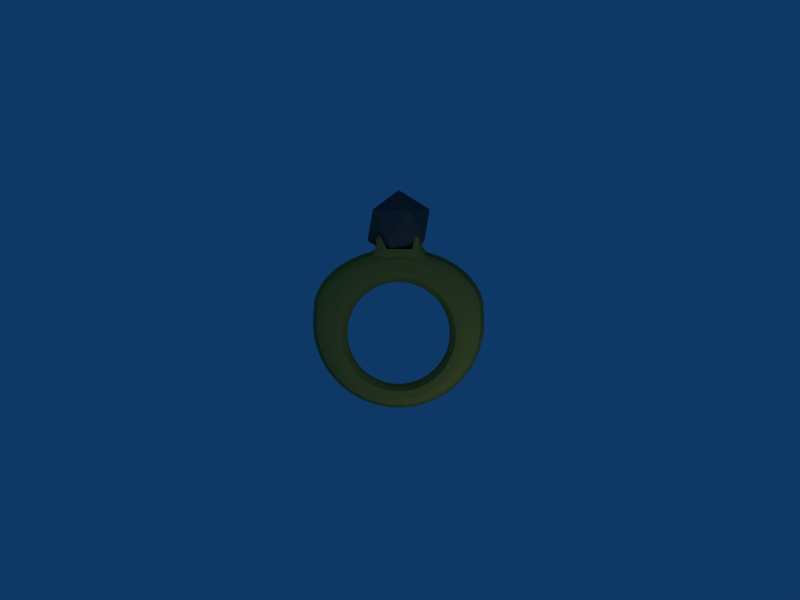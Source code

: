 # Source: ring.blend  (saved by Blender 2.48.1; exported with 4.5.12 LTS)
import bpy
from mathutils import Matrix  # noqa: F401  (used for matrix-valued properties, if any)

bpy.ops.wm.read_factory_settings(use_empty=True)
scene = bpy.context.scene
scene.name = 'Scene'

# ---- collections
col_collection_1 = bpy.data.collections.new('Collection 1'); scene.collection.children.link(col_collection_1)

# ---- materials (node trees are filled in below, after node groups)
mat_material = bpy.data.materials.new('Material')
mat_material.alpha_threshold = 0.0
mat_material.diffuse_color = (0.2856, 0.2856, 0.2856, 1.0)
mat_material.roughness = 0.5
mat_material.specular_intensity = 0.9924
mat_material.line_color = (0.0, 0.0, 0.0, 1.0)
mat_material_001 = bpy.data.materials.new('Material.001')
mat_material_001.alpha_threshold = 0.0
mat_material_001.diffuse_color = (0.6425, 0.5065, 0.2145, 1.0)
mat_material_001.roughness = 0.5
mat_material_001.specular_intensity = 0.0
mat_material_001.line_color = (0.0, 0.0, 0.0, 1.0)

# ---- material node trees

# ---- world
world_world = bpy.data.worlds.new('World'); scene.world = world_world
world_world.color = (0.05656, 0.2208, 0.4)
world_world.use_sun_shadow = False
world_world.sun_shadow_jitter_overblur = 0.0
world_world.cycles.sampling_method = 'MANUAL'
world_world.cycles.sample_map_resolution = 256

# ---- cameras
cam_camera = bpy.data.cameras.new('Camera')
cam_camera.passepartout_alpha = 0.2
cam_camera.clip_end = 100.0
cam_camera.lens = 35.0
cam_camera.ortho_scale = 7.314
cam_camera.show_passepartout = False
cam_camera.show_safe_areas = True
cam_camera.dof.focus_distance = 0.0
cam_camera.dof.aperture_fstop = 128.0

# ---- lights
light_spot_001 = bpy.data.lights.new('Spot.001', 'POINT')
light_spot_001.transmission_factor = 0.0
light_spot_001.cutoff_distance = 30.0
light_spot_001.energy = 100.0
light_spot_001.shadow_buffer_clip_start = 1.001
light_spot_001.shadow_soft_size = 1.0
light_spot_001.shadow_maximum_resolution = 0.006
light_spot_001.use_absolute_resolution = True
light_spot_001.cycles.use_multiple_importance_sampling = False
light_spot = bpy.data.lights.new('Spot', 'POINT')
light_spot.transmission_factor = 0.0
light_spot.cutoff_distance = 30.0
light_spot.energy = 100.0
light_spot.shadow_buffer_clip_start = 1.001
light_spot.shadow_soft_size = 1.0
light_spot.shadow_maximum_resolution = 0.006
light_spot.use_absolute_resolution = True
light_spot.cycles.use_multiple_importance_sampling = False

# ---- meshes
me_sphere = bpy.data.meshes.new('Sphere')
me_sphere.from_pydata([(0.0, 2.468e-09, -0.5031), (0.364, -0.2645, -0.225), (-0.139, -0.428, -0.225), (-0.45, 2.468e-09, -0.225), (-0.139, 0.428, -0.225), (0.364, 0.2645, -0.225), (0.139, -0.428, 0.225), (-0.364, -0.2645, 0.225), (-0.364, 0.2645, 0.225), (0.139, 0.428, 0.225), (0.45, 2.468e-09, 0.225), (0.0, 2.468e-09, 0.5031)], [], [(2, 0, 1), (1, 0, 5), (3, 0, 2), (4, 0, 3), (5, 0, 4), (1, 5, 10), (2, 1, 6), (3, 2, 7), (4, 3, 8), (5, 4, 9), (10, 6, 1), (6, 7, 2), (7, 8, 3), (8, 9, 4), (9, 10, 5), (6, 10, 11), (7, 6, 11), (8, 7, 11), (9, 8, 11), (10, 9, 11)])
me_sphere.materials.append(mat_material)
me_sphere.use_remesh_preserve_volume = False
me_sphere.use_remesh_preserve_attributes = False
me_sphere.use_mirror_vertex_groups = False
me_sphere.update()
me_torus = bpy.data.meshes.new('Torus')
me_torus.from_pydata([(1.248, 0.07586, 0.0), (1.229, 0.07471, 0.09567), (1.175, 0.07142, 0.1963), (1.094, 0.06649, 0.2214), (0.9985, -0.01064, 0.2302), (0.903, -0.09425, 0.2214), (0.822, -0.09917, 0.1963), (0.7679, -0.1025, 0.09567), (0.7489, -0.1036, 2.776e-17), (0.7679, -0.1025, -0.09567), (0.822, -0.09917, -0.1951), (0.903, -0.09425, -0.222), (0.9985, -0.01064, -0.2314), (1.094, 0.06649, -0.222), (1.175, 0.07142, -0.1951), (1.229, 0.07471, -0.09567), (1.227, 0.337, 0.0), (1.209, 0.3343, 0.09567), (1.156, 0.3267, 0.1963), (1.076, 0.3153, 0.2214), (0.982, 0.1191, 0.2302), (0.8881, 0.0231, 0.2214), (0.8085, 0.007653, 0.1963), (0.7553, -0.002668, 0.09567), (0.7366, -0.006293, 2.776e-17), (0.7553, -0.002668, -0.09567), (0.8085, 0.007653, -0.1951), (0.8881, 0.0231, -0.222), (0.982, 0.1191, -0.2314), (1.076, 0.3153, -0.222), (1.156, 0.3267, -0.1951), (1.209, 0.3343, -0.09567), (1.186, 0.4537, 0.0), (1.168, 0.4493, 0.09567), (1.116, 0.4366, 0.1963), (1.039, 0.4176, 0.2214), (0.9487, 0.2456, 0.2302), (0.858, 0.1375, 0.2214), (0.7811, 0.1118, 0.1963), (0.7297, 0.09462, 0.09567), (0.7116, 0.08859, 2.776e-17), (0.7297, 0.09462, -0.09567), (0.7811, 0.1118, -0.1951), (0.858, 0.1375, -0.222), (0.9487, 0.2456, -0.2314), (1.039, 0.4176, -0.222), (1.116, 0.4366, -0.1951), (1.168, 0.4493, -0.09567), (1.124, 0.5655, 0.0), (1.107, 0.5594, 0.09567), (1.058, 0.5418, 0.1963), (0.9853, 0.5156, 0.2214), (0.8993, 0.3667, 0.2302), (0.8132, 0.247, 0.2214), (0.7403, 0.2115, 0.1963), (0.6916, 0.1877, 0.09567), (0.6745, 0.1794, 2.776e-17), (0.6916, 0.1877, -0.09567), (0.7403, 0.2115, -0.1951), (0.8132, 0.247, -0.222), (0.8993, 0.3667, -0.2314), (0.9853, 0.5156, -0.222), (1.058, 0.5418, -0.1951), (1.107, 0.5594, -0.09567), (1.043, 0.6704, 0.0), (1.027, 0.6626, 0.09567), (0.9818, 0.6405, 0.1963), (0.9142, 0.6075, 0.2214), (0.8344, 0.4803, 0.2302), (0.7546, 0.3497, 0.2214), (0.6869, 0.305, 0.1963), (0.6417, 0.2751, 0.09567), (0.6259, 0.2646, 2.776e-17), (0.6417, 0.2751, -0.09567), (0.6869, 0.305, -0.1951), (0.7546, 0.3497, -0.222), (0.8344, 0.4803, -0.2314), (0.9142, 0.6075, -0.222), (0.9818, 0.6405, -0.1951), (1.027, 0.6626, -0.09567), (0.944, 0.7665, 0.0), (0.9296, 0.7573, 0.09567), (0.8887, 0.731, 0.1963), (0.8275, 0.6918, 0.2214), (0.7552, 0.5845, 0.2302), (0.683, 0.4439, 0.2214), (0.6218, 0.3907, 0.1963), (0.5809, 0.3552, 0.09567), (0.5665, 0.3427, 2.776e-17), (0.5809, 0.3552, -0.09567), (0.6218, 0.3907, -0.1951), (0.683, 0.4439, -0.222), (0.7552, 0.5845, -0.2314), (0.8275, 0.6918, -0.222), (0.8887, 0.731, -0.1951), (0.9296, 0.7573, -0.09567), (0.8289, 0.8523, 0.0), (0.8163, 0.8418, 0.09567), (0.7804, 0.8118, 0.1963), (0.7266, 0.767, 0.2214), (0.6632, 0.6774, 0.2302), (0.5998, 0.528, 0.2214), (0.546, 0.4672, 0.1963), (0.5101, 0.4266, 0.09567), (0.4975, 0.4124, 2.776e-17), (0.5101, 0.4266, -0.09567), (0.546, 0.4672, -0.1951), (0.5998, 0.528, -0.222), (0.6632, 0.6774, -0.2314), (0.7266, 0.767, -0.222), (0.7804, 0.8118, -0.1951), (0.8163, 0.8418, -0.09567), (0.6997, 0.9262, 0.0), (0.689, 0.9146, 0.09567), (0.6587, 0.8814, 0.1963), (0.6133, 0.8318, 0.2214), (0.5598, 0.7575, 0.2302), (0.5063, 0.6004, 0.2214), (0.4609, 0.5332, 0.1963), (0.4306, 0.4883, 0.09567), (0.4199, 0.4725, 2.776e-17), (0.4306, 0.4883, -0.09567), (0.4609, 0.5332, -0.1951), (0.5063, 0.6004, -0.222), (0.5598, 0.7575, -0.2314), (0.6133, 0.8318, -0.222), (0.6587, 0.8814, -0.1951), (0.689, 0.9146, -0.09567), (0.5584, 0.9871, 0.0), (0.5499, 0.9745, 0.09567), (0.5258, 0.9387, 0.1963), (0.4895, 0.8851, 0.2214), (0.4468, 0.8234, 0.2302), (0.4041, 0.66, 0.2214), (0.3679, 0.5875, 0.1963), (0.3437, 0.539, 0.09567), (0.3352, 0.5219, 2.776e-17), (0.3437, 0.539, -0.09567), (0.3679, 0.5875, -0.1951), (0.4041, 0.66, -0.222), (0.4468, 0.8234, -0.2314), (0.4895, 0.8851, -0.222), (0.5258, 0.9387, -0.1951), (0.5499, 0.9745, -0.09567), (0.4077, 1.034, 0.0), (0.4015, 1.021, 0.09567), (0.3838, 0.9827, 0.1963), (0.3574, 0.9261, 0.2214), (0.3262, 0.8741, 0.2302), (0.295, 0.7058, 0.2214), (0.2686, 0.6291, 0.1963), (0.2509, 0.5779, 0.09567), (0.2447, 0.5599, 2.776e-17), (0.2509, 0.5779, -0.09567), (0.2686, 0.6291, -0.1951), (0.295, 0.7058, -0.222), (0.3262, 0.8741, -0.2314), (0.3574, 0.9261, -0.222), (0.3838, 0.9827, -0.1951), (0.4015, 1.021, -0.09567), (0.3735, 1.074, -0.0002956), (0.3486, 1.097, 0.1731), (0.2975, 1.07, 0.2616), (0.2191, 0.954, 0.2214), (0.2, 0.9085, 0.2302), (0.1809, 0.737, 0.2214), (0.1647, 0.6575, 0.1963), (0.1539, 0.6044, 0.09567), (0.1501, 0.5858, 2.776e-17), (0.1539, 0.6044, -0.09567), (0.1647, 0.6575, -0.1951), (0.1809, 0.737, -0.222), (0.2, 0.9085, -0.2314), (0.2191, 0.954, -0.222), (0.2349, 1.059, -0.2871), (0.3678, 1.072, -0.2142), (0.239, 1.031, -0.0002956), (0.237, 1.029, 0.2136), (0.1923, 1.075, 0.2892), (0.07712, 0.9683, 0.2214), (0.07041, 0.9262, 0.2302), (0.06371, 0.753, 0.2214), (0.05802, 0.6721, 0.1963), (0.05422, 0.618, 0.09567), (0.05289, 0.599, 2.776e-17), (0.05422, 0.618, -0.09567), (0.05802, 0.6721, -0.1951), (0.06371, 0.753, -0.222), (0.07041, 0.9262, -0.2314), (0.07712, 0.9683, -0.222), (0.1923, 1.075, -0.2871), (0.237, 1.029, -0.2142), (-0.2381, 1.031, -0.0002956), (-0.2279, 1.042, 0.1861), (-0.1665, 1.078, 0.2882), (-0.0662, 0.9688, 0.2214), (-0.06039, 0.9268, 0.2302), (-0.05459, 0.7535, 0.2214), (-0.04966, 0.6726, 0.1963), (-0.04637, 0.6185, 0.09567), (-0.04522, 0.5995, 2.776e-17), (-0.04637, 0.6185, -0.09567), (-0.04966, 0.6726, -0.1951), (-0.05459, 0.7535, -0.222), (-0.06039, 0.9268, -0.2314), (-0.0662, 0.9688, -0.222), (-0.1921, 1.075, -0.2871), (-0.2363, 1.029, -0.2142), (-0.3621, 1.074, -0.0002956), (-0.3327, 1.07, 0.2327), (-0.2242, 1.061, 0.2892), (-0.2084, 0.9555, 0.2214), (-0.1902, 0.9104, 0.2302), (-0.1719, 0.7386, 0.2214), (-0.1565, 0.659, 0.1963), (-0.1462, 0.6058, 0.09567), (-0.1425, 0.5871, 2.776e-17), (-0.1462, 0.6058, -0.09567), (-0.1565, 0.659, -0.1951), (-0.1719, 0.7386, -0.222), (-0.1902, 0.9104, -0.2314), (-0.2084, 0.9555, -0.222), (-0.2242, 1.061, -0.2871), (-0.3566, 1.072, -0.2142), (-0.3959, 1.037, 0.0), (-0.3899, 1.023, 0.09567), (-0.3727, 0.9854, 0.1963), (-0.347, 0.9285, 0.2214), (-0.3167, 0.8771, 0.2302), (-0.2863, 0.7086, 0.2214), (-0.2606, 0.6316, 0.1963), (-0.2435, 0.5802, 0.09567), (-0.2374, 0.5622, 2.776e-17), (-0.2435, 0.5802, -0.09567), (-0.2606, 0.6316, -0.1951), (-0.2863, 0.7086, -0.222), (-0.3167, 0.8771, -0.2314), (-0.347, 0.9285, -0.222), (-0.3727, 0.9854, -0.1951), (-0.3899, 1.023, -0.09567), (-0.5473, 0.991, 0.0), (-0.5389, 0.9783, 0.09567), (-0.5152, 0.9423, 0.1963), (-0.4797, 0.8885, 0.2214), (-0.4377, 0.8276, 0.2302), (-0.3958, 0.6638, 0.2214), (-0.3603, 0.5909, 0.1963), (-0.3366, 0.5422, 0.09567), (-0.3282, 0.5251, 2.776e-17), (-0.3366, 0.5422, -0.09567), (-0.3603, 0.5909, -0.1951), (-0.3958, 0.6638, -0.222), (-0.4377, 0.8276, -0.2314), (-0.4797, 0.8885, -0.222), (-0.5152, 0.9423, -0.1951), (-0.5389, 0.9783, -0.09567), (-0.6892, 0.9311, 0.0), (-0.6788, 0.9194, 0.09567), (-0.6489, 0.886, 0.1963), (-0.6041, 0.836, 0.2214), (-0.5513, 0.7627, 0.2302), (-0.4986, 0.6051, 0.2214), (-0.4538, 0.5375, 0.1963), (-0.4239, 0.4923, 0.09567), (-0.4134, 0.4764, 2.776e-17), (-0.4239, 0.4923, -0.09567), (-0.4538, 0.5375, -0.1951), (-0.4986, 0.6051, -0.222), (-0.5513, 0.7627, -0.2314), (-0.6041, 0.836, -0.222), (-0.6489, 0.886, -0.1951), (-0.6788, 0.9194, -0.09567), (-0.8194, 0.858, 0.0), (-0.807, 0.8474, 0.09567), (-0.7714, 0.8172, 0.1963), (-0.7182, 0.772, 0.2214), (-0.6555, 0.6836, 0.2302), (-0.5927, 0.5336, 0.2214), (-0.5396, 0.4723, 0.1963), (-0.504, 0.4314, 0.09567), (-0.4915, 0.4171, 2.776e-17), (-0.504, 0.4314, -0.09567), (-0.5396, 0.4723, -0.1951), (-0.5927, 0.5336, -0.222), (-0.6555, 0.6836, -0.2314), (-0.7182, 0.772, -0.222), (-0.7714, 0.8172, -0.1951), (-0.807, 0.8474, -0.09567), (-0.9356, 0.773, 0.0), (-0.9213, 0.7637, 0.09567), (-0.8808, 0.7372, 0.1963), (-0.82, 0.6975, 0.2214), (-0.7484, 0.5916, 0.2302), (-0.6768, 0.4503, 0.2214), (-0.6161, 0.3966, 0.1963), (-0.5755, 0.3606, 0.09567), (-0.5612, 0.348, 2.776e-17), (-0.5755, 0.3606, -0.09567), (-0.6161, 0.3966, -0.1951), (-0.6768, 0.4503, -0.222), (-0.7484, 0.5916, -0.2314), (-0.82, 0.6975, -0.222), (-0.8808, 0.7372, -0.1951), (-0.9213, 0.7637, -0.09567), (-1.036, 0.6776, 0.0), (-1.02, 0.6697, 0.09567), (-0.9751, 0.6474, 0.1963), (-0.9078, 0.6138, 0.2214), (-0.8285, 0.4882, 0.2302), (-0.7492, 0.3568, 0.2214), (-0.682, 0.3114, 0.1963), (-0.6371, 0.2811, 0.09567), (-0.6213, 0.2705, 2.776e-17), (-0.6371, 0.2811, -0.09567), (-0.682, 0.3114, -0.1951), (-0.7492, 0.3568, -0.222), (-0.8285, 0.4882, -0.2314), (-0.9078, 0.6138, -0.222), (-0.9751, 0.6474, -0.1951), (-1.02, 0.6697, -0.09567), (-1.118, 0.5733, 0.0), (-1.101, 0.567, 0.09567), (-1.053, 0.5492, 0.1963), (-0.9801, 0.5224, 0.2214), (-0.8945, 0.3752, 0.2302), (-0.8089, 0.2547, 0.2214), (-0.7363, 0.2184, 0.1963), (-0.6878, 0.1942, 0.09567), (-0.6708, 0.1857, 2.776e-17), (-0.6878, 0.1942, -0.09567), (-0.7363, 0.2184, -0.1951), (-0.8089, 0.2547, -0.222), (-0.8945, 0.3752, -0.2314), (-0.9801, 0.5224, -0.222), (-1.053, 0.5492, -0.1951), (-1.101, 0.567, -0.09567), (-1.181, 0.462, 0.0), (-1.163, 0.4574, 0.09567), (-1.112, 0.4444, 0.1963), (-1.036, 0.4248, 0.2214), (-0.9451, 0.2546, 0.2302), (-0.8547, 0.1456, 0.2214), (-0.778, 0.1192, 0.1963), (-0.7267, 0.1015, 0.09567), (-0.7087, 0.09529, 2.776e-17), (-0.7267, 0.1015, -0.09567), (-0.778, 0.1192, -0.1951), (-0.8547, 0.1456, -0.222), (-0.9451, 0.2546, -0.2314), (-1.036, 0.4248, -0.222), (-1.112, 0.4444, -0.1951), (-1.163, 0.4574, -0.09567), (-1.225, 0.3455, 0.0), (-1.206, 0.3427, 0.09567), (-1.153, 0.3347, 0.1963), (-1.073, 0.3227, 0.2214), (-0.9796, 0.1284, 0.2302), (-0.8858, 0.03147, 0.2214), (-0.8063, 0.01527, 0.1963), (-0.7532, 0.004448, 0.09567), (-0.7346, 0.000647, 2.776e-17), (-0.7532, 0.004448, -0.09567), (-0.8063, 0.01527, -0.1951), (-0.8858, 0.03147, -0.222), (-0.9796, 0.1284, -0.2314), (-1.073, 0.3227, -0.222), (-1.153, 0.3347, -0.1951), (-1.206, 0.3427, -0.09567), (-1.247, 0.08763, 0.0), (-1.228, 0.08629, 0.09567), (-1.174, 0.08249, 0.1963), (-1.093, 0.07681, 0.2214), (-0.9972, -0.001222, 0.2302), (-0.9018, -0.08574, 0.2214), (-0.8209, -0.09142, 0.1963), (-0.7668, -0.09522, 0.09567), (-0.7479, -0.09656, 2.776e-17), (-0.7668, -0.09522, -0.09567), (-0.8209, -0.09142, -0.1951), (-0.9018, -0.08574, -0.222), (-0.9972, -0.001222, -0.2314), (-1.093, 0.07681, -0.222), (-1.174, 0.08249, -0.1951), (-1.228, 0.08629, -0.09567), (-1.247, -0.07588, 0.0), (-1.228, -0.07472, 0.09567), (-1.174, -0.07143, 0.1963), (-1.093, -0.06651, 0.2214), (-0.9979, -0.132, 0.2302), (-0.9024, -0.204, 0.2214), (-0.8214, -0.1991, 0.1963), (-0.7673, -0.1958, 0.09567), (-0.7483, -0.1947, 2.776e-17), (-0.7673, -0.1958, -0.09567), (-0.8214, -0.1991, -0.1951), (-0.9024, -0.204, -0.222), (-0.9979, -0.132, -0.2314), (-1.093, -0.06651, -0.222), (-1.174, -0.07143, -0.1951), (-1.228, -0.07472, -0.09567), (-1.227, -0.2381, 0.0), (-1.208, -0.2345, 0.09567), (-1.155, -0.2241, 0.1963), (-1.075, -0.2087, 0.2214), (-0.9814, -0.2618, 0.2302), (-0.8875, -0.3214, 0.2214), (-0.8079, -0.3059, 0.1963), (-0.7546, -0.2956, 0.09567), (-0.736, -0.292, 2.776e-17), (-0.7546, -0.2956, -0.09567), (-0.8079, -0.3059, -0.1951), (-0.8875, -0.3214, -0.222), (-0.9814, -0.2618, -0.2314), (-1.075, -0.2087, -0.222), (-1.155, -0.2241, -0.1951), (-1.208, -0.2345, -0.09567), (-1.185, -0.3962, 0.0), (-1.167, -0.3902, 0.09567), (-1.116, -0.373, 0.1963), (-1.039, -0.3473, 0.2214), (-0.9481, -0.3883, 0.2302), (-0.8574, -0.4358, 0.2214), (-0.7805, -0.4101, 0.1963), (-0.7291, -0.3929, 0.09567), (-0.711, -0.3869, 2.776e-17), (-0.7291, -0.3929, -0.09567), (-0.7805, -0.4101, -0.1951), (-0.8574, -0.4358, -0.222), (-0.9481, -0.3883, -0.2314), (-1.039, -0.3473, -0.222), (-1.116, -0.373, -0.1951), (-1.167, -0.3902, -0.09567), (-1.123, -0.5476, 0.0), (-1.106, -0.5392, 0.09567), (-1.058, -0.5155, 0.1963), (-0.9846, -0.48, 0.2214), (-0.8986, -0.5094, 0.2302), (-0.8126, -0.5453, 0.2214), (-0.7397, -0.5098, 0.1963), (-0.691, -0.486, 0.09567), (-0.6739, -0.4777, 2.776e-17), (-0.691, -0.486, -0.09567), (-0.7397, -0.5098, -0.1951), (-0.8126, -0.5453, -0.222), (-0.8986, -0.5094, -0.2314), (-0.9846, -0.48, -0.222), (-1.058, -0.5155, -0.1951), (-1.106, -0.5392, -0.09567), (-1.042, -0.6896, 0.0), (-1.026, -0.6791, 0.09567), (-0.9812, -0.6492, 0.1963), (-0.9136, -0.6044, 0.2214), (-0.8338, -0.623, 0.2302), (-0.754, -0.648, 0.2214), (-0.6863, -0.6033, 0.1963), (-0.6411, -0.5734, 0.09567), (-0.6253, -0.5629, 2.776e-17), (-0.6411, -0.5734, -0.09567), (-0.6863, -0.6033, -0.1951), (-0.754, -0.648, -0.222), (-0.8338, -0.623, -0.2314), (-0.9136, -0.6044, -0.222), (-0.9812, -0.6492, -0.1951), (-1.026, -0.6791, -0.09567), (-0.9434, -0.8197, 0.0), (-0.929, -0.8073, 0.09567), (-0.8881, -0.7717, 0.1963), (-0.8269, -0.7185, 0.2214), (-0.7546, -0.7271, 0.2302), (-0.6824, -0.7422, 0.2214), (-0.6212, -0.689, 0.1963), (-0.5803, -0.6535, 0.09567), (-0.5659, -0.641, 2.776e-17), (-0.5803, -0.6535, -0.09567), (-0.6212, -0.689, -0.1951), (-0.6824, -0.7422, -0.222), (-0.7546, -0.7271, -0.2314), (-0.8269, -0.7185, -0.222), (-0.8881, -0.7717, -0.1951), (-0.929, -0.8073, -0.09567), (-0.8283, -0.9359, 0.0), (-0.8157, -0.9217, 0.09567), (-0.7798, -0.8811, 0.1963), (-0.726, -0.8204, 0.2214), (-0.6626, -0.8201, 0.2302), (-0.5992, -0.8262, 0.2214), (-0.5454, -0.7655, 0.1963), (-0.5095, -0.7249, 0.09567), (-0.4969, -0.7107, 2.776e-17), (-0.5095, -0.7249, -0.09567), (-0.5454, -0.7655, -0.1951), (-0.5992, -0.8262, -0.222), (-0.6626, -0.8201, -0.2314), (-0.726, -0.8204, -0.222), (-0.7798, -0.8811, -0.1951), (-0.8157, -0.9217, -0.09567), (-0.6991, -1.036, 0.0), (-0.6884, -1.02, 0.09567), (-0.6581, -0.9754, 0.1963), (-0.6127, -0.9081, 0.2214), (-0.5592, -0.9002, 0.2302), (-0.5057, -0.8987, 0.2214), (-0.4603, -0.8315, 0.1963), (-0.43, -0.7865, 0.09567), (-0.4193, -0.7708, 2.776e-17), (-0.43, -0.7865, -0.09567), (-0.4603, -0.8315, -0.1951), (-0.5057, -0.8987, -0.222), (-0.5592, -0.9002, -0.2314), (-0.6127, -0.9081, -0.222), (-0.6581, -0.9754, -0.1951), (-0.6884, -1.02, -0.09567), (-0.5578, -1.118, 0.0), (-0.5493, -1.101, 0.09567), (-0.5251, -1.053, 0.1963), (-0.4889, -0.9804, 0.2214), (-0.4462, -0.9661, 0.2302), (-0.4035, -0.9583, 0.2214), (-0.3673, -0.8857, 0.1963), (-0.3431, -0.8372, 0.09567), (-0.3346, -0.8202, 2.776e-17), (-0.3431, -0.8372, -0.09567), (-0.3673, -0.8857, -0.1951), (-0.4035, -0.9583, -0.222), (-0.4462, -0.9661, -0.2314), (-0.4889, -0.9804, -0.222), (-0.5251, -1.053, -0.1951), (-0.5493, -1.101, -0.09567), (-0.4071, -1.182, 0.0), (-0.4009, -1.164, 0.09567), (-0.3832, -1.113, 0.1963), (-0.3568, -1.036, 0.2214), (-0.3256, -1.017, 0.2302), (-0.2944, -1.004, 0.2214), (-0.268, -0.9274, 0.1963), (-0.2503, -0.8762, 0.09567), (-0.2441, -0.8582, 2.776e-17), (-0.2503, -0.8762, -0.09567), (-0.268, -0.9274, -0.1951), (-0.2944, -1.004, -0.222), (-0.3256, -1.017, -0.2314), (-0.3568, -1.036, -0.222), (-0.3832, -1.113, -0.1951), (-0.4009, -1.164, -0.09567), (-0.2493, -1.225, 0.0), (-0.2455, -1.206, 0.09567), (-0.2347, -1.153, 0.1963), (-0.2185, -1.074, 0.2214), (-0.1994, -1.051, 0.2302), (-0.1803, -1.035, 0.2214), (-0.1641, -0.9558, 0.1963), (-0.1533, -0.9027, 0.09567), (-0.1495, -0.884, 2.776e-17), (-0.1533, -0.9027, -0.09567), (-0.1641, -0.9558, -0.1951), (-0.1803, -1.035, -0.222), (-0.1994, -1.051, -0.2314), (-0.2185, -1.074, -0.222), (-0.2347, -1.153, -0.1951), (-0.2455, -1.206, -0.09567), (-0.08733, -1.247, 0.0), (-0.086, -1.228, 0.09567), (-0.0822, -1.174, 0.1963), (-0.07651, -1.093, 0.2214), (-0.06981, -1.069, 0.2302), (-0.0631, -1.051, 0.2214), (-0.05741, -0.9703, 0.1963), (-0.05361, -0.9163, 0.09567), (-0.05228, -0.8973, 2.776e-17), (-0.05361, -0.9163, -0.09567), (-0.05741, -0.9703, -0.1951), (-0.0631, -1.051, -0.222), (-0.06981, -1.069, -0.2314), (-0.07651, -1.093, -0.222), (-0.0822, -1.174, -0.1951), (-0.086, -1.228, -0.09567), (0.07617, -1.248, 0.0), (0.07502, -1.229, 0.09567), (0.07173, -1.175, 0.1963), (0.06681, -1.094, 0.2214), (0.061, -1.069, 0.2302), (0.05519, -1.052, 0.2214), (0.05027, -0.9708, 0.1963), (0.04698, -0.9168, 0.09567), (0.04583, -0.8978, 2.776e-17), (0.04698, -0.9168, -0.09567), (0.05027, -0.9708, -0.1951), (0.05519, -1.052, -0.222), (0.061, -1.069, -0.2314), (0.06681, -1.094, -0.222), (0.07173, -1.175, -0.1951), (0.07502, -1.229, -0.09567), (0.2384, -1.227, 0.0), (0.2348, -1.208, 0.09567), (0.2244, -1.155, 0.1963), (0.209, -1.076, 0.2214), (0.1908, -1.053, 0.2302), (0.1725, -1.037, 0.2214), (0.1571, -0.9573, 0.1963), (0.1468, -0.9041, 0.09567), (0.1431, -0.8854, 2.776e-17), (0.1468, -0.9041, -0.09567), (0.1571, -0.9573, -0.1951), (0.1725, -1.037, -0.222), (0.1908, -1.053, -0.2314), (0.209, -1.076, -0.222), (0.2244, -1.155, -0.1951), (0.2348, -1.208, -0.09567), (0.3965, -1.186, 0.0), (0.3905, -1.168, 0.09567), (0.3733, -1.116, 0.1963), (0.3476, -1.039, 0.2214), (0.3173, -1.02, 0.2302), (0.2869, -1.007, 0.2214), (0.2612, -0.9299, 0.1963), (0.2441, -0.8785, 0.09567), (0.238, -0.8605, 2.776e-17), (0.2441, -0.8785, -0.09567), (0.2612, -0.9299, -0.1951), (0.2869, -1.007, -0.222), (0.3173, -1.02, -0.2314), (0.3476, -1.039, -0.222), (0.3733, -1.116, -0.1951), (0.3905, -1.168, -0.09567), (0.5479, -1.124, 0.0), (0.5395, -1.107, 0.09567), (0.5158, -1.058, 0.1963), (0.4803, -0.985, 0.2214), (0.4384, -0.9703, 0.2302), (0.3964, -0.9621, 0.2214), (0.3609, -0.8892, 0.1963), (0.3372, -0.8405, 0.09567), (0.3288, -0.8234, 2.776e-17), (0.3372, -0.8405, -0.09567), (0.3609, -0.8892, -0.1951), (0.3964, -0.9621, -0.222), (0.4384, -0.9703, -0.2314), (0.4803, -0.985, -0.222), (0.5158, -1.058, -0.1951), (0.5395, -1.107, -0.09567), (0.6899, -1.043, 0.0), (0.6794, -1.027, 0.09567), (0.6495, -0.9815, 0.1963), (0.6047, -0.9139, 0.2214), (0.5519, -0.9054, 0.2302), (0.4992, -0.9034, 0.2214), (0.4544, -0.8358, 0.1963), (0.4245, -0.7906, 0.09567), (0.414, -0.7747, 2.776e-17), (0.4245, -0.7906, -0.09567), (0.4544, -0.8358, -0.1951), (0.4992, -0.9034, -0.222), (0.5519, -0.9054, -0.2314), (0.6047, -0.9139, -0.222), (0.6495, -0.9815, -0.1951), (0.6794, -1.027, -0.09567), (0.82, -0.9437, 0.0), (0.8076, -0.9293, 0.09567), (0.772, -0.8884, 0.1963), (0.7188, -0.8272, 0.2214), (0.6561, -0.8263, 0.2302), (0.5934, -0.8319, 0.2214), (0.5402, -0.7706, 0.1963), (0.5046, -0.7297, 0.09567), (0.4921, -0.7153, 2.776e-17), (0.5046, -0.7297, -0.09567), (0.5402, -0.7706, -0.1951), (0.5934, -0.8319, -0.222), (0.6561, -0.8263, -0.2314), (0.7188, -0.8272, -0.222), (0.772, -0.8884, -0.1951), (0.8076, -0.9293, -0.09567), (0.9362, -0.8286, 0.0), (0.922, -0.816, 0.09567), (0.8814, -0.7801, 0.1963), (0.8207, -0.7263, 0.2214), (0.749, -0.7342, 0.2302), (0.6774, -0.7486, 0.2214), (0.6167, -0.6948, 0.1963), (0.5761, -0.6589, 0.09567), (0.5618, -0.6463, 2.776e-17), (0.5761, -0.6589, -0.09567), (0.6167, -0.6948, -0.1951), (0.6774, -0.7486, -0.222), (0.749, -0.7342, -0.2314), (0.8207, -0.7263, -0.222), (0.8814, -0.7801, -0.1951), (0.922, -0.816, -0.09567), (1.036, -0.6994, 0.0), (1.021, -0.6887, 0.09567), (0.9757, -0.6584, 0.1963), (0.9084, -0.613, 0.2214), (0.8291, -0.6308, 0.2302), (0.7498, -0.6551, 0.2214), (0.6826, -0.6097, 0.1963), (0.6377, -0.5794, 0.09567), (0.6219, -0.5688, 2.776e-17), (0.6377, -0.5794, -0.09567), (0.6826, -0.6097, -0.1951), (0.7498, -0.6551, -0.222), (0.8291, -0.6308, -0.2314), (0.9084, -0.613, -0.222), (0.9757, -0.6584, -0.1951), (1.021, -0.6887, -0.09567), (1.119, -0.5582, 0.0), (1.102, -0.5497, 0.09567), (1.053, -0.5255, 0.1963), (0.9807, -0.4892, 0.2214), (0.8951, -0.5178, 0.2302), (0.8095, -0.5529, 0.2214), (0.7369, -0.5167, 0.1963), (0.6884, -0.4925, 0.09567), (0.6714, -0.484, 2.776e-17), (0.6884, -0.4925, -0.09567), (0.7369, -0.5167, -0.1951), (0.8095, -0.5529, -0.222), (0.8951, -0.5178, -0.2314), (0.9807, -0.4892, -0.222), (1.053, -0.5255, -0.1951), (1.102, -0.5497, -0.09567), (1.182, -0.4074, 0.0), (1.164, -0.4012, 0.09567), (1.113, -0.3835, 0.1963), (1.036, -0.3571, 0.2214), (0.9457, -0.3972, 0.2302), (0.8553, -0.4439, 0.2214), (0.7786, -0.4174, 0.1963), (0.7273, -0.3998, 0.09567), (0.7094, -0.3936, 2.776e-17), (0.7273, -0.3998, -0.09567), (0.7786, -0.4174, -0.1951), (0.8553, -0.4439, -0.222), (0.9457, -0.3972, -0.2314), (1.036, -0.3571, -0.222), (1.113, -0.3835, -0.1951), (1.164, -0.4012, -0.09567), (1.225, -0.2497, 0.0), (1.206, -0.2459, 0.09567), (1.153, -0.235, 0.1963), (1.074, -0.2188, 0.2214), (0.9802, -0.271, 0.2302), (0.8864, -0.3297, 0.2214), (0.8069, -0.3135, 0.1963), (0.7538, -0.3027, 0.09567), (0.7352, -0.2989, 2.776e-17), (0.7538, -0.3027, -0.09567), (0.8069, -0.3135, -0.1951), (0.8864, -0.3297, -0.222), (0.9802, -0.271, -0.2314), (1.074, -0.2188, -0.222), (1.153, -0.235, -0.1951), (1.206, -0.2459, -0.09567), (1.247, -0.08765, 0.0), (1.228, -0.08631, 0.09567), (1.174, -0.08251, 0.1963), (1.093, -0.07683, 0.2214), (0.9978, -0.1414, 0.2302), (0.9024, -0.2125, 0.2214), (0.8215, -0.2069, 0.1963), (0.7674, -0.2031, 0.09567), (0.7485, -0.2017, 2.776e-17), (0.7674, -0.2031, -0.09567), (0.8215, -0.2069, -0.1951), (0.9024, -0.2125, -0.222), (0.9978, -0.1414, -0.2314), (1.093, -0.07683, -0.222), (1.174, -0.08251, -0.1951), (1.228, -0.08631, -0.09567), (0.2283, 1.253, 0.3195), (0.2682, 1.284, 0.2636), (0.2855, 1.243, 0.3125), (0.3035, 1.248, 0.2345), (-0.2697, 1.231, 0.3354), (-0.3099, 1.237, 0.2972), (-0.25, 1.252, 0.3481), (-0.2707, 1.282, 0.2973)], [], [(1, 0, 16, 17), (17, 18, 2, 1), (18, 19, 3, 2), (19, 20, 4, 3), (20, 21, 5, 4), (21, 22, 6, 5), (22, 23, 7, 6), (23, 24, 8, 7), (24, 25, 9, 8), (25, 26, 10, 9), (26, 27, 11, 10), (27, 28, 12, 11), (28, 29, 13, 12), (29, 30, 14, 13), (30, 31, 15, 14), (0, 15, 31, 16), (32, 33, 17, 16), (33, 34, 18, 17), (34, 35, 19, 18), (35, 36, 20, 19), (36, 37, 21, 20), (37, 38, 22, 21), (38, 39, 23, 22), (39, 40, 24, 23), (40, 41, 25, 24), (41, 42, 26, 25), (42, 43, 27, 26), (43, 44, 28, 27), (44, 45, 29, 28), (45, 46, 30, 29), (46, 47, 31, 30), (47, 32, 16, 31), (48, 49, 33, 32), (49, 50, 34, 33), (50, 51, 35, 34), (51, 52, 36, 35), (52, 53, 37, 36), (53, 54, 38, 37), (54, 55, 39, 38), (55, 56, 40, 39), (56, 57, 41, 40), (57, 58, 42, 41), (58, 59, 43, 42), (59, 60, 44, 43), (60, 61, 45, 44), (61, 62, 46, 45), (62, 63, 47, 46), (63, 48, 32, 47), (64, 65, 49, 48), (65, 66, 50, 49), (66, 67, 51, 50), (67, 68, 52, 51), (68, 69, 53, 52), (69, 70, 54, 53), (70, 71, 55, 54), (71, 72, 56, 55), (72, 73, 57, 56), (73, 74, 58, 57), (74, 75, 59, 58), (75, 76, 60, 59), (76, 77, 61, 60), (77, 78, 62, 61), (78, 79, 63, 62), (79, 64, 48, 63), (80, 81, 65, 64), (81, 82, 66, 65), (82, 83, 67, 66), (83, 84, 68, 67), (84, 85, 69, 68), (85, 86, 70, 69), (86, 87, 71, 70), (87, 88, 72, 71), (88, 89, 73, 72), (89, 90, 74, 73), (90, 91, 75, 74), (91, 92, 76, 75), (92, 93, 77, 76), (93, 94, 78, 77), (94, 95, 79, 78), (95, 80, 64, 79), (96, 97, 81, 80), (97, 98, 82, 81), (98, 99, 83, 82), (99, 100, 84, 83), (100, 101, 85, 84), (101, 102, 86, 85), (102, 103, 87, 86), (103, 104, 88, 87), (104, 105, 89, 88), (105, 106, 90, 89), (106, 107, 91, 90), (107, 108, 92, 91), (108, 109, 93, 92), (109, 110, 94, 93), (110, 111, 95, 94), (111, 96, 80, 95), (112, 113, 97, 96), (113, 114, 98, 97), (114, 115, 99, 98), (115, 116, 100, 99), (116, 117, 101, 100), (117, 118, 102, 101), (118, 119, 103, 102), (119, 120, 104, 103), (120, 121, 105, 104), (121, 122, 106, 105), (122, 123, 107, 106), (123, 124, 108, 107), (124, 125, 109, 108), (125, 126, 110, 109), (126, 127, 111, 110), (127, 112, 96, 111), (128, 129, 113, 112), (129, 130, 114, 113), (130, 131, 115, 114), (131, 132, 116, 115), (132, 133, 117, 116), (133, 134, 118, 117), (134, 135, 119, 118), (135, 136, 120, 119), (136, 137, 121, 120), (137, 138, 122, 121), (138, 139, 123, 122), (139, 140, 124, 123), (140, 141, 125, 124), (141, 142, 126, 125), (142, 143, 127, 126), (143, 128, 112, 127), (144, 145, 129, 128), (145, 146, 130, 129), (146, 147, 131, 130), (147, 148, 132, 131), (148, 149, 133, 132), (149, 150, 134, 133), (150, 151, 135, 134), (151, 152, 136, 135), (152, 153, 137, 136), (153, 154, 138, 137), (154, 155, 139, 138), (155, 156, 140, 139), (156, 157, 141, 140), (157, 158, 142, 141), (158, 159, 143, 142), (159, 144, 128, 143), (160, 161, 145, 144), (161, 162, 146, 145), (162, 163, 147, 146), (163, 164, 148, 147), (164, 165, 149, 148), (165, 166, 150, 149), (166, 167, 151, 150), (167, 168, 152, 151), (168, 169, 153, 152), (169, 170, 154, 153), (170, 171, 155, 154), (171, 172, 156, 155), (172, 173, 157, 156), (173, 174, 158, 157), (174, 175, 159, 158), (175, 160, 144, 159), (176, 177, 161, 160), (178, 179, 163, 162), (179, 180, 164, 163), (180, 181, 165, 164), (181, 182, 166, 165), (182, 183, 167, 166), (183, 184, 168, 167), (184, 185, 169, 168), (185, 186, 170, 169), (186, 187, 171, 170), (187, 188, 172, 171), (188, 189, 173, 172), (189, 190, 174, 173), (190, 191, 175, 174), (191, 176, 160, 175), (192, 193, 177, 176), (193, 194, 178, 177), (194, 195, 179, 178), (195, 196, 180, 179), (196, 197, 181, 180), (197, 198, 182, 181), (198, 199, 183, 182), (199, 200, 184, 183), (200, 201, 185, 184), (201, 202, 186, 185), (202, 203, 187, 186), (203, 204, 188, 187), (204, 205, 189, 188), (205, 206, 190, 189), (206, 207, 191, 190), (207, 192, 176, 191), (208, 209, 193, 192), (210, 211, 195, 194), (211, 212, 196, 195), (212, 213, 197, 196), (213, 214, 198, 197), (214, 215, 199, 198), (215, 216, 200, 199), (216, 217, 201, 200), (217, 218, 202, 201), (218, 219, 203, 202), (219, 220, 204, 203), (220, 221, 205, 204), (221, 222, 206, 205), (222, 223, 207, 206), (223, 208, 192, 207), (224, 225, 209, 208), (225, 226, 210, 209), (226, 227, 211, 210), (227, 228, 212, 211), (228, 229, 213, 212), (229, 230, 214, 213), (230, 231, 215, 214), (231, 232, 216, 215), (232, 233, 217, 216), (233, 234, 218, 217), (234, 235, 219, 218), (235, 236, 220, 219), (236, 237, 221, 220), (237, 238, 222, 221), (238, 239, 223, 222), (239, 224, 208, 223), (240, 241, 225, 224), (241, 242, 226, 225), (242, 243, 227, 226), (243, 244, 228, 227), (244, 245, 229, 228), (245, 246, 230, 229), (246, 247, 231, 230), (247, 248, 232, 231), (248, 249, 233, 232), (249, 250, 234, 233), (250, 251, 235, 234), (251, 252, 236, 235), (252, 253, 237, 236), (253, 254, 238, 237), (254, 255, 239, 238), (255, 240, 224, 239), (256, 257, 241, 240), (257, 258, 242, 241), (258, 259, 243, 242), (259, 260, 244, 243), (260, 261, 245, 244), (261, 262, 246, 245), (262, 263, 247, 246), (263, 264, 248, 247), (264, 265, 249, 248), (265, 266, 250, 249), (266, 267, 251, 250), (267, 268, 252, 251), (268, 269, 253, 252), (269, 270, 254, 253), (270, 271, 255, 254), (271, 256, 240, 255), (272, 273, 257, 256), (273, 274, 258, 257), (274, 275, 259, 258), (275, 276, 260, 259), (276, 277, 261, 260), (277, 278, 262, 261), (278, 279, 263, 262), (279, 280, 264, 263), (280, 281, 265, 264), (281, 282, 266, 265), (282, 283, 267, 266), (283, 284, 268, 267), (284, 285, 269, 268), (285, 286, 270, 269), (286, 287, 271, 270), (287, 272, 256, 271), (288, 289, 273, 272), (289, 290, 274, 273), (290, 291, 275, 274), (291, 292, 276, 275), (292, 293, 277, 276), (293, 294, 278, 277), (294, 295, 279, 278), (295, 296, 280, 279), (296, 297, 281, 280), (297, 298, 282, 281), (298, 299, 283, 282), (299, 300, 284, 283), (300, 301, 285, 284), (301, 302, 286, 285), (302, 303, 287, 286), (303, 288, 272, 287), (304, 305, 289, 288), (305, 306, 290, 289), (306, 307, 291, 290), (307, 308, 292, 291), (308, 309, 293, 292), (309, 310, 294, 293), (310, 311, 295, 294), (311, 312, 296, 295), (312, 313, 297, 296), (313, 314, 298, 297), (314, 315, 299, 298), (315, 316, 300, 299), (316, 317, 301, 300), (317, 318, 302, 301), (318, 319, 303, 302), (319, 304, 288, 303), (320, 321, 305, 304), (321, 322, 306, 305), (322, 323, 307, 306), (323, 324, 308, 307), (324, 325, 309, 308), (325, 326, 310, 309), (326, 327, 311, 310), (327, 328, 312, 311), (328, 329, 313, 312), (329, 330, 314, 313), (330, 331, 315, 314), (331, 332, 316, 315), (332, 333, 317, 316), (333, 334, 318, 317), (334, 335, 319, 318), (335, 320, 304, 319), (336, 337, 321, 320), (337, 338, 322, 321), (338, 339, 323, 322), (339, 340, 324, 323), (340, 341, 325, 324), (341, 342, 326, 325), (342, 343, 327, 326), (343, 344, 328, 327), (344, 345, 329, 328), (345, 346, 330, 329), (346, 347, 331, 330), (347, 348, 332, 331), (348, 349, 333, 332), (349, 350, 334, 333), (350, 351, 335, 334), (351, 336, 320, 335), (352, 353, 337, 336), (353, 354, 338, 337), (354, 355, 339, 338), (355, 356, 340, 339), (356, 357, 341, 340), (357, 358, 342, 341), (358, 359, 343, 342), (359, 360, 344, 343), (360, 361, 345, 344), (361, 362, 346, 345), (362, 363, 347, 346), (363, 364, 348, 347), (364, 365, 349, 348), (365, 366, 350, 349), (366, 367, 351, 350), (367, 352, 336, 351), (368, 369, 353, 352), (369, 370, 354, 353), (370, 371, 355, 354), (371, 372, 356, 355), (372, 373, 357, 356), (373, 374, 358, 357), (374, 375, 359, 358), (375, 376, 360, 359), (376, 377, 361, 360), (377, 378, 362, 361), (378, 379, 363, 362), (379, 380, 364, 363), (380, 381, 365, 364), (381, 382, 366, 365), (382, 383, 367, 366), (383, 368, 352, 367), (384, 385, 369, 368), (385, 386, 370, 369), (386, 387, 371, 370), (387, 388, 372, 371), (388, 389, 373, 372), (389, 390, 374, 373), (390, 391, 375, 374), (391, 392, 376, 375), (392, 393, 377, 376), (393, 394, 378, 377), (394, 395, 379, 378), (395, 396, 380, 379), (396, 397, 381, 380), (397, 398, 382, 381), (398, 399, 383, 382), (399, 384, 368, 383), (400, 401, 385, 384), (401, 402, 386, 385), (402, 403, 387, 386), (403, 404, 388, 387), (404, 405, 389, 388), (405, 406, 390, 389), (406, 407, 391, 390), (407, 408, 392, 391), (408, 409, 393, 392), (409, 410, 394, 393), (410, 411, 395, 394), (411, 412, 396, 395), (412, 413, 397, 396), (413, 414, 398, 397), (414, 415, 399, 398), (415, 400, 384, 399), (416, 417, 401, 400), (417, 418, 402, 401), (418, 419, 403, 402), (419, 420, 404, 403), (420, 421, 405, 404), (421, 422, 406, 405), (422, 423, 407, 406), (423, 424, 408, 407), (424, 425, 409, 408), (425, 426, 410, 409), (426, 427, 411, 410), (427, 428, 412, 411), (428, 429, 413, 412), (429, 430, 414, 413), (430, 431, 415, 414), (431, 416, 400, 415), (432, 433, 417, 416), (433, 434, 418, 417), (434, 435, 419, 418), (435, 436, 420, 419), (436, 437, 421, 420), (437, 438, 422, 421), (438, 439, 423, 422), (439, 440, 424, 423), (440, 441, 425, 424), (441, 442, 426, 425), (442, 443, 427, 426), (443, 444, 428, 427), (444, 445, 429, 428), (445, 446, 430, 429), (446, 447, 431, 430), (447, 432, 416, 431), (448, 449, 433, 432), (449, 450, 434, 433), (450, 451, 435, 434), (451, 452, 436, 435), (452, 453, 437, 436), (453, 454, 438, 437), (454, 455, 439, 438), (455, 456, 440, 439), (456, 457, 441, 440), (457, 458, 442, 441), (458, 459, 443, 442), (459, 460, 444, 443), (460, 461, 445, 444), (461, 462, 446, 445), (462, 463, 447, 446), (463, 448, 432, 447), (464, 465, 449, 448), (465, 466, 450, 449), (466, 467, 451, 450), (467, 468, 452, 451), (468, 469, 453, 452), (469, 470, 454, 453), (470, 471, 455, 454), (471, 472, 456, 455), (472, 473, 457, 456), (473, 474, 458, 457), (474, 475, 459, 458), (475, 476, 460, 459), (476, 477, 461, 460), (477, 478, 462, 461), (478, 479, 463, 462), (479, 464, 448, 463), (480, 481, 465, 464), (481, 482, 466, 465), (482, 483, 467, 466), (483, 484, 468, 467), (484, 485, 469, 468), (485, 486, 470, 469), (486, 487, 471, 470), (487, 488, 472, 471), (488, 489, 473, 472), (489, 490, 474, 473), (490, 491, 475, 474), (491, 492, 476, 475), (492, 493, 477, 476), (493, 494, 478, 477), (494, 495, 479, 478), (495, 480, 464, 479), (496, 497, 481, 480), (497, 498, 482, 481), (498, 499, 483, 482), (499, 500, 484, 483), (500, 501, 485, 484), (501, 502, 486, 485), (502, 503, 487, 486), (503, 504, 488, 487), (504, 505, 489, 488), (505, 506, 490, 489), (506, 507, 491, 490), (507, 508, 492, 491), (508, 509, 493, 492), (509, 510, 494, 493), (510, 511, 495, 494), (511, 496, 480, 495), (512, 513, 497, 496), (513, 514, 498, 497), (514, 515, 499, 498), (515, 516, 500, 499), (516, 517, 501, 500), (517, 518, 502, 501), (518, 519, 503, 502), (519, 520, 504, 503), (520, 521, 505, 504), (521, 522, 506, 505), (522, 523, 507, 506), (523, 524, 508, 507), (524, 525, 509, 508), (525, 526, 510, 509), (526, 527, 511, 510), (527, 512, 496, 511), (528, 529, 513, 512), (529, 530, 514, 513), (530, 531, 515, 514), (531, 532, 516, 515), (532, 533, 517, 516), (533, 534, 518, 517), (534, 535, 519, 518), (535, 536, 520, 519), (536, 537, 521, 520), (537, 538, 522, 521), (538, 539, 523, 522), (539, 540, 524, 523), (540, 541, 525, 524), (541, 542, 526, 525), (542, 543, 527, 526), (543, 528, 512, 527), (544, 545, 529, 528), (545, 546, 530, 529), (546, 547, 531, 530), (547, 548, 532, 531), (548, 549, 533, 532), (549, 550, 534, 533), (550, 551, 535, 534), (551, 552, 536, 535), (552, 553, 537, 536), (553, 554, 538, 537), (554, 555, 539, 538), (555, 556, 540, 539), (556, 557, 541, 540), (557, 558, 542, 541), (558, 559, 543, 542), (559, 544, 528, 543), (560, 561, 545, 544), (561, 562, 546, 545), (562, 563, 547, 546), (563, 564, 548, 547), (564, 565, 549, 548), (565, 566, 550, 549), (566, 567, 551, 550), (567, 568, 552, 551), (568, 569, 553, 552), (569, 570, 554, 553), (570, 571, 555, 554), (571, 572, 556, 555), (572, 573, 557, 556), (573, 574, 558, 557), (574, 575, 559, 558), (575, 560, 544, 559), (576, 577, 561, 560), (577, 578, 562, 561), (578, 579, 563, 562), (579, 580, 564, 563), (580, 581, 565, 564), (581, 582, 566, 565), (582, 583, 567, 566), (583, 584, 568, 567), (584, 585, 569, 568), (585, 586, 570, 569), (586, 587, 571, 570), (587, 588, 572, 571), (588, 589, 573, 572), (589, 590, 574, 573), (590, 591, 575, 574), (591, 576, 560, 575), (592, 593, 577, 576), (593, 594, 578, 577), (594, 595, 579, 578), (595, 596, 580, 579), (596, 597, 581, 580), (597, 598, 582, 581), (598, 599, 583, 582), (599, 600, 584, 583), (600, 601, 585, 584), (601, 602, 586, 585), (602, 603, 587, 586), (603, 604, 588, 587), (604, 605, 589, 588), (605, 606, 590, 589), (606, 607, 591, 590), (607, 592, 576, 591), (608, 609, 593, 592), (609, 610, 594, 593), (610, 611, 595, 594), (611, 612, 596, 595), (612, 613, 597, 596), (613, 614, 598, 597), (614, 615, 599, 598), (615, 616, 600, 599), (616, 617, 601, 600), (617, 618, 602, 601), (618, 619, 603, 602), (619, 620, 604, 603), (620, 621, 605, 604), (621, 622, 606, 605), (622, 623, 607, 606), (623, 608, 592, 607), (624, 625, 609, 608), (625, 626, 610, 609), (626, 627, 611, 610), (627, 628, 612, 611), (628, 629, 613, 612), (629, 630, 614, 613), (630, 631, 615, 614), (631, 632, 616, 615), (632, 633, 617, 616), (633, 634, 618, 617), (634, 635, 619, 618), (635, 636, 620, 619), (636, 637, 621, 620), (637, 638, 622, 621), (638, 639, 623, 622), (639, 624, 608, 623), (640, 641, 625, 624), (641, 642, 626, 625), (642, 643, 627, 626), (643, 644, 628, 627), (644, 645, 629, 628), (645, 646, 630, 629), (646, 647, 631, 630), (647, 648, 632, 631), (648, 649, 633, 632), (649, 650, 634, 633), (650, 651, 635, 634), (651, 652, 636, 635), (652, 653, 637, 636), (653, 654, 638, 637), (654, 655, 639, 638), (655, 640, 624, 639), (656, 657, 641, 640), (657, 658, 642, 641), (658, 659, 643, 642), (659, 660, 644, 643), (660, 661, 645, 644), (661, 662, 646, 645), (662, 663, 647, 646), (663, 664, 648, 647), (664, 665, 649, 648), (665, 666, 650, 649), (666, 667, 651, 650), (667, 668, 652, 651), (668, 669, 653, 652), (669, 670, 654, 653), (670, 671, 655, 654), (671, 656, 640, 655), (672, 673, 657, 656), (673, 674, 658, 657), (674, 675, 659, 658), (675, 676, 660, 659), (676, 677, 661, 660), (677, 678, 662, 661), (678, 679, 663, 662), (679, 680, 664, 663), (680, 681, 665, 664), (681, 682, 666, 665), (682, 683, 667, 666), (683, 684, 668, 667), (684, 685, 669, 668), (685, 686, 670, 669), (686, 687, 671, 670), (687, 672, 656, 671), (688, 689, 673, 672), (689, 690, 674, 673), (690, 691, 675, 674), (691, 692, 676, 675), (692, 693, 677, 676), (693, 694, 678, 677), (694, 695, 679, 678), (695, 696, 680, 679), (696, 697, 681, 680), (697, 698, 682, 681), (698, 699, 683, 682), (699, 700, 684, 683), (700, 701, 685, 684), (701, 702, 686, 685), (702, 703, 687, 686), (703, 688, 672, 687), (704, 705, 689, 688), (705, 706, 690, 689), (706, 707, 691, 690), (707, 708, 692, 691), (708, 709, 693, 692), (709, 710, 694, 693), (710, 711, 695, 694), (711, 712, 696, 695), (712, 713, 697, 696), (713, 714, 698, 697), (714, 715, 699, 698), (715, 716, 700, 699), (716, 717, 701, 700), (717, 718, 702, 701), (718, 719, 703, 702), (719, 704, 688, 703), (720, 721, 705, 704), (721, 722, 706, 705), (722, 723, 707, 706), (723, 724, 708, 707), (724, 725, 709, 708), (725, 726, 710, 709), (726, 727, 711, 710), (727, 728, 712, 711), (728, 729, 713, 712), (729, 730, 714, 713), (730, 731, 715, 714), (731, 732, 716, 715), (732, 733, 717, 716), (733, 734, 718, 717), (734, 735, 719, 718), (735, 720, 704, 719), (736, 737, 721, 720), (737, 738, 722, 721), (738, 739, 723, 722), (739, 740, 724, 723), (740, 741, 725, 724), (741, 742, 726, 725), (742, 743, 727, 726), (743, 744, 728, 727), (744, 745, 729, 728), (745, 746, 730, 729), (746, 747, 731, 730), (747, 748, 732, 731), (748, 749, 733, 732), (749, 750, 734, 733), (750, 751, 735, 734), (751, 736, 720, 735), (752, 753, 737, 736), (753, 754, 738, 737), (754, 755, 739, 738), (755, 756, 740, 739), (756, 757, 741, 740), (757, 758, 742, 741), (758, 759, 743, 742), (759, 760, 744, 743), (760, 761, 745, 744), (761, 762, 746, 745), (762, 763, 747, 746), (763, 764, 748, 747), (764, 765, 749, 748), (765, 766, 750, 749), (766, 767, 751, 750), (767, 752, 736, 751), (0, 1, 753, 752), (1, 2, 754, 753), (2, 3, 755, 754), (3, 4, 756, 755), (4, 5, 757, 756), (5, 6, 758, 757), (6, 7, 759, 758), (7, 8, 760, 759), (8, 9, 761, 760), (9, 10, 762, 761), (10, 11, 763, 762), (11, 12, 764, 763), (12, 13, 765, 764), (13, 14, 766, 765), (14, 15, 767, 766), (15, 0, 752, 767), (178, 162, 770, 768), (177, 178, 768, 769), (161, 177, 769, 771), (162, 161, 771, 770), (769, 768, 770, 771), (210, 194, 774, 772), (209, 210, 772, 773), (193, 209, 773, 775), (194, 193, 775, 774), (773, 772, 774, 775)])
me_torus.materials.append(mat_material_001)
me_torus.use_remesh_preserve_volume = False
me_torus.use_remesh_preserve_attributes = False
me_torus.use_mirror_vertex_groups = False
me_torus.update()

# ---- objects
ob_sphere = bpy.data.objects.new('Sphere', me_sphere)
ob_lamp_001 = bpy.data.objects.new('Lamp.001', light_spot_001)
ob_torus = bpy.data.objects.new('Torus', me_torus)
ob_lamp = bpy.data.objects.new('Lamp', light_spot)
ob_camera = bpy.data.objects.new('Camera', cam_camera)

# ---- transforms, parenting, visibility, modifiers, constraints
ob_sphere.location = (0.0, 1.424, 0.0)
ob_sphere.rotation_euler = (-1.506, -1.364e-16, 1.279e-16)
ob_sphere.lock_rotations_4d = False
ob_sphere.empty_display_type = 'ARROWS'
ob_sphere.lineart.crease_threshold = 0.0
ob_lamp_001.location = (-5.578, 5.514, 9.255)
ob_lamp_001.rotation_euler = (0.6503, 0.05522, 1.866)
ob_lamp_001.lock_rotations_4d = False
ob_lamp_001.empty_display_type = 'ARROWS'
ob_lamp_001.color = (0.0, 0.0, 0.0, 0.0)
ob_lamp_001.lineart.crease_threshold = 0.0
ob_torus.location = (0.0, 0.0, 0.0)
ob_torus.lock_rotations_4d = False
ob_torus.empty_display_type = 'ARROWS'
ob_torus.lineart.crease_threshold = 0.0
ob_lamp.location = (1.603, -1.707, 3.351)
ob_lamp.rotation_euler = (0.6503, 0.05522, 1.866)
ob_lamp.lock_rotations_4d = False
ob_lamp.empty_display_type = 'ARROWS'
ob_lamp.color = (0.0, 0.0, 0.0, 0.0)
ob_lamp.lineart.crease_threshold = 0.0
ob_camera.location = (0.02091, 1.076, 11.32)
ob_camera.rotation_euler = (-0.06527, 9.427e-19, -2.093e-17)
ob_camera.lock_rotations_4d = False
ob_camera.empty_display_type = 'ARROWS'
ob_camera.color = (0.0, 0.0, 0.0, 0.0)
ob_camera.display_type = 'WIRE'
ob_camera.lineart.crease_threshold = 0.0

# ---- collection membership
col_collection_1.objects.link(ob_sphere)
col_collection_1.objects.link(ob_lamp_001)
col_collection_1.objects.link(ob_torus)
col_collection_1.objects.link(ob_lamp)
col_collection_1.objects.link(ob_camera)

# ---- scene / render settings (as saved in the file)
scene.camera = ob_camera
scene.frame_start = 1; scene.frame_end = 1; scene.frame_set(1)
scene.render.engine = 'BLENDER_EEVEE_NEXT'
scene.render.image_settings.compression = 90
scene.render.resolution_x = 800
scene.render.resolution_y = 600
scene.render.pixel_aspect_x = 100.0
scene.render.pixel_aspect_y = 100.0
scene.render.fps = 25
scene.render.dither_intensity = 0.0
scene.render.use_compositing = False
scene.render.use_sequencer = False
scene.render.bake_margin = 2
scene.render.bake_bias = 0.0
scene.render.use_stamp_time = False
scene.render.use_stamp_date = False
scene.render.use_stamp_frame = False
scene.render.use_stamp_camera = False
scene.render.use_stamp_scene = False
scene.render.use_stamp_filename = False
scene.render.use_stamp_render_time = False
scene.render.stamp_font_size = 0
scene.cycles.use_denoising = False
scene.cycles.samples = 10
scene.cycles.sampling_pattern = 'TABULATED_SOBOL'
scene.cycles.light_sampling_threshold = 0.0
scene.cycles.use_adaptive_sampling = False
scene.cycles.use_light_tree = False
scene.cycles.blur_glossy = 0.0
scene.cycles.volume_bounces = 1
scene.cycles.pixel_filter_type = 'GAUSSIAN'
scene.cycles.sample_clamp_indirect = 0.0
scene.view_settings.view_transform = 'Raw'
bpy.context.view_layer.update()
